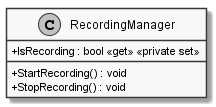

The diagram above was rendered by PlantUML. Its source (embedded in the PNG):
@startuml
skinparam monochrome true
skinparam classAttributeIconSize 0

class RecordingManager {
    + IsRecording : bool <<get>> <<private set>>
    + StartRecording() : void
    + StopRecording() : void
}

@enduml